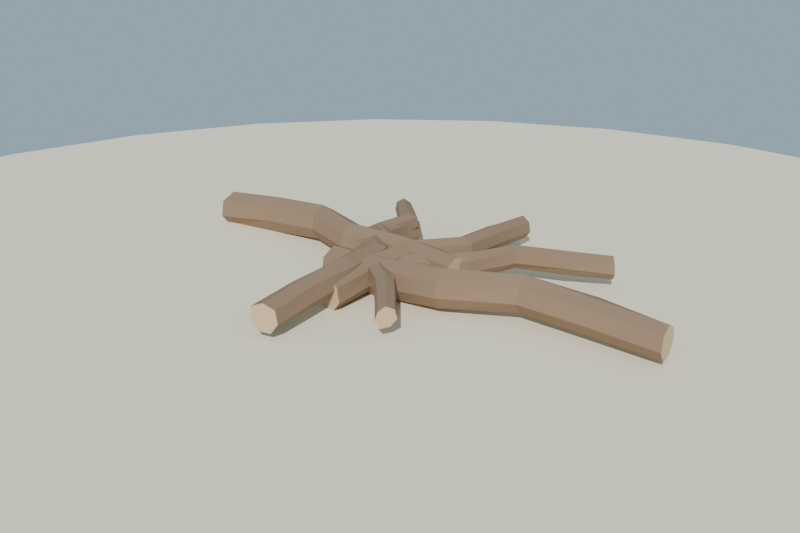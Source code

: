 # Source: monton_ramas_lowpoly.blend  (saved by Blender 4.2.68; exported with 4.5.12 LTS)
import bpy
from mathutils import Matrix  # noqa: F401  (used for matrix-valued properties, if any)

bpy.ops.wm.read_factory_settings(use_empty=True)
scene = bpy.context.scene
scene.name = 'Scene'

# ---- collections
col_collection = bpy.data.collections.new('Collection'); scene.collection.children.link(col_collection)

# ---- materials (node trees are filled in below, after node groups)
mat_mat_corteza_rama = bpy.data.materials.new('MAT_Corteza_Rama')
mat_mat_madera_rama = bpy.data.materials.new('MAT_Madera_Rama')
mat_mat_arena_isla = bpy.data.materials.new('MAT_Arena_Isla')

# ---- material node trees
mat_mat_corteza_rama.use_nodes = True; mat_mat_corteza_rama.node_tree.nodes.clear()
_N = mat_mat_corteza_rama.node_tree.nodes; _L = mat_mat_corteza_rama.node_tree.links
n0 = _N.new('ShaderNodeBsdfPrincipled'); n0.name = 'Principled BSDF'; n0.location = (10, 300)
n0.inputs[0].default_value = (0.3, 0.2, 0.13, 1.0)
n0.inputs[2].default_value = 0.92
n0.inputs[13].default_value = 0.12
n1 = _N.new('ShaderNodeOutputMaterial'); n1.name = 'Material Output'; n1.location = (300, 300)
_L.new(n0.outputs[0], n1.inputs[0])
n1.is_active_output = True
mat_mat_madera_rama.use_nodes = True; mat_mat_madera_rama.node_tree.nodes.clear()
_N = mat_mat_madera_rama.node_tree.nodes; _L = mat_mat_madera_rama.node_tree.links
n0 = _N.new('ShaderNodeBsdfPrincipled'); n0.name = 'Principled BSDF'; n0.location = (10, 300)
n0.inputs[0].default_value = (0.66, 0.48, 0.3, 1.0)
n0.inputs[2].default_value = 0.8
n0.inputs[13].default_value = 0.12
n1 = _N.new('ShaderNodeOutputMaterial'); n1.name = 'Material Output'; n1.location = (300, 300)
_L.new(n0.outputs[0], n1.inputs[0])
n1.is_active_output = True
mat_mat_arena_isla.use_nodes = True; mat_mat_arena_isla.node_tree.nodes.clear()
_N = mat_mat_arena_isla.node_tree.nodes; _L = mat_mat_arena_isla.node_tree.links
n0 = _N.new('ShaderNodeBsdfPrincipled'); n0.name = 'Principled BSDF'; n0.location = (10, 300)
n0.inputs[0].default_value = (0.92, 0.84, 0.63, 1.0)
n0.inputs[2].default_value = 1.0
n0.inputs[13].default_value = 0.12
n1 = _N.new('ShaderNodeOutputMaterial'); n1.name = 'Material Output'; n1.location = (300, 300)
_L.new(n0.outputs[0], n1.inputs[0])
n1.is_active_output = True

# ---- world
world_mundo = bpy.data.worlds.new('Mundo'); scene.world = world_mundo
world_mundo.use_nodes = True; world_mundo.node_tree.nodes.clear()
_N = world_mundo.node_tree.nodes; _L = world_mundo.node_tree.links
n0 = _N.new('ShaderNodeBackground'); n0.name = 'Background'; n0.location = (10, 300)
n0.inputs[0].default_value = (0.58, 0.79, 0.95, 1.0)
n0.inputs[1].default_value = 0.55
n1 = _N.new('ShaderNodeOutputWorld'); n1.name = 'World Output'; n1.location = (300, 300)
_L.new(n0.outputs[0], n1.inputs[0])
n1.is_active_output = True

# ---- cameras
cam_camera = bpy.data.cameras.new('Camera')
cam_camera.lens = 42.0

# ---- lights
light_sol = bpy.data.lights.new('SOL', 'SUN')
light_sol.energy = 3.2

# ---- meshes
me_sm_monton_rama_1 = bpy.data.meshes.new('SM_Monton_Rama_1')
me_sm_monton_rama_1.from_pydata([(-0.475, 0.0, 0.05857), (-0.475, 0.04428, 0.03531), (-0.475, 0.05591, -0.01276), (-0.475, 0.02541, -0.05276), (-0.475, -0.02295, -0.04765), (-0.475, -0.05479, -0.0125), (-0.475, -0.04579, 0.03651), (-0.285, 0.02738, 0.07061), (-0.285, 0.0693, 0.04788), (-0.285, 0.07632, 0.003283), (-0.285, 0.05005, -0.03262), (-0.285, 0.002569, -0.03707), (-0.285, -0.02101, 0.003408), (-0.285, -0.01286, 0.04654), (-0.095, 0.03992, 0.08), (-0.095, 0.07947, 0.05687), (-0.095, 0.08732, 0.01451), (-0.095, 0.0614, -0.01927), (-0.095, 0.01635, -0.02362), (-0.095, -0.008492, 0.01428), (-0.095, 0.000511, 0.05676), (0.095, -0.03082, 0.07994), (0.095, 0.009362, 0.06199), (0.095, 0.01689, 0.01905), (0.095, -0.01098, -0.01125), (0.095, -0.05233, -0.01472), (0.095, -0.07504, 0.01985), (0.095, -0.06664, 0.05851), (0.285, -0.005013, 0.07182), (0.285, 0.03287, 0.05736), (0.285, 0.03922, 0.01705), (0.285, 0.016, -0.01649), (0.285, -0.02431, -0.01292), (0.285, -0.04803, 0.01733), (0.285, -0.03896, 0.05421), (0.475, -0.02351, 0.06412), (0.475, 0.01369, 0.0473), (0.475, 0.01839, 0.008069), (0.475, -0.004806, -0.02121), (0.475, -0.04151, -0.01975), (0.475, -0.0684, 0.007388), (0.475, -0.05757, 0.0448), (-0.475, 0.000297, 0.0006746), (0.475, -0.02339, 0.01867)], [], [(0, 1, 8, 7), (1, 2, 9, 8), (2, 3, 10, 9), (3, 4, 11, 10), (4, 5, 12, 11), (5, 6, 13, 12), (6, 0, 7, 13), (7, 8, 15, 14), (8, 9, 16, 15), (9, 10, 17, 16), (10, 11, 18, 17), (11, 12, 19, 18), (12, 13, 20, 19), (13, 7, 14, 20), (14, 15, 22, 21), (15, 16, 23, 22), (16, 17, 24, 23), (17, 18, 25, 24), (18, 19, 26, 25), (19, 20, 27, 26), (20, 14, 21, 27), (21, 22, 29, 28), (22, 23, 30, 29), (23, 24, 31, 30), (24, 25, 32, 31), (25, 26, 33, 32), (26, 27, 34, 33), (27, 21, 28, 34), (28, 29, 36, 35), (29, 30, 37, 36), (30, 31, 38, 37), (31, 32, 39, 38), (32, 33, 40, 39), (33, 34, 41, 40), (34, 28, 35, 41), (42, 0, 1), (42, 1, 2), (42, 2, 3), (42, 3, 4), (42, 4, 5), (42, 5, 6), (42, 6, 0), (43, 36, 35), (43, 37, 36), (43, 38, 37), (43, 39, 38), (43, 40, 39), (43, 41, 40), (43, 35, 41)])
me_sm_monton_rama_1.polygons.foreach_set('material_index', [0, 0, 0, 0, 0, 0, 0, 0, 0, 0, 0, 0, 0, 0, 0, 0, 0, 0, 0, 0, 0, 0, 0, 0, 0, 0, 0, 0, 0, 0, 0, 0, 0, 0, 0, 1, 1, 1, 1, 1, 1, 1, 1, 1, 1, 1, 1, 1, 1])
me_sm_monton_rama_1.materials.append(mat_mat_corteza_rama)
me_sm_monton_rama_1.materials.append(mat_mat_madera_rama)
me_sm_monton_rama_1.update()
me_sm_monton_rama_2 = bpy.data.meshes.new('SM_Monton_Rama_2')
me_sm_monton_rama_2.from_pydata([(-0.475, 0.0, 0.05562), (-0.475, 0.04391, 0.03502), (-0.475, 0.05634, -0.01286), (-0.475, 0.02301, -0.04779), (-0.475, -0.02444, -0.05076), (-0.475, -0.05697, -0.013), (-0.475, -0.04581, 0.03654), (-0.285, -0.02738, 0.06479), (-0.285, 0.01506, 0.0483), (-0.285, 0.02526, 0.002438), (-0.285, -0.004374, -0.03332), (-0.285, -0.05209, -0.03686), (-0.285, -0.07929, 0.002606), (-0.285, -0.06846, 0.04721), (-0.095, -0.03992, 0.07995), (-0.095, 0.0008176, 0.05782), (-0.095, 0.008219, 0.01434), (-0.095, -0.01847, -0.01922), (-0.095, -0.06204, -0.02059), (-0.095, -0.08608, 0.01479), (-0.095, -0.08048, 0.05768), (0.095, 0.03082, 0.08079), (0.095, 0.06868, 0.06013), (0.095, 0.08124, 0.01843), (0.095, 0.05354, -0.01723), (0.095, 0.009371, -0.0146), (0.095, -0.01834, 0.01872), (0.095, -0.005143, 0.05862), (0.285, 0.005013, 0.07081), (0.285, 0.04458, 0.0587), (0.285, 0.04925, 0.01705), (0.285, 0.02447, -0.01326), (0.285, -0.01667, -0.01789), (0.285, -0.04264, 0.01627), (0.285, -0.02952, 0.05468), (0.475, -0.02351, 0.06135), (0.475, 0.01022, 0.04454), (0.475, 0.01876, 0.007984), (0.475, -0.005529, -0.01971), (0.475, -0.04311, -0.02307), (0.475, -0.06601, 0.007934), (0.475, -0.0581, 0.04522), (-0.475, -0.0005666, 0.0003947), (0.475, -0.0239, 0.01775)], [], [(0, 1, 8, 7), (1, 2, 9, 8), (2, 3, 10, 9), (3, 4, 11, 10), (4, 5, 12, 11), (5, 6, 13, 12), (6, 0, 7, 13), (7, 8, 15, 14), (8, 9, 16, 15), (9, 10, 17, 16), (10, 11, 18, 17), (11, 12, 19, 18), (12, 13, 20, 19), (13, 7, 14, 20), (14, 15, 22, 21), (15, 16, 23, 22), (16, 17, 24, 23), (17, 18, 25, 24), (18, 19, 26, 25), (19, 20, 27, 26), (20, 14, 21, 27), (21, 22, 29, 28), (22, 23, 30, 29), (23, 24, 31, 30), (24, 25, 32, 31), (25, 26, 33, 32), (26, 27, 34, 33), (27, 21, 28, 34), (28, 29, 36, 35), (29, 30, 37, 36), (30, 31, 38, 37), (31, 32, 39, 38), (32, 33, 40, 39), (33, 34, 41, 40), (34, 28, 35, 41), (42, 0, 1), (42, 1, 2), (42, 2, 3), (42, 3, 4), (42, 4, 5), (42, 5, 6), (42, 6, 0), (43, 36, 35), (43, 37, 36), (43, 38, 37), (43, 39, 38), (43, 40, 39), (43, 41, 40), (43, 35, 41)])
me_sm_monton_rama_2.polygons.foreach_set('material_index', [0, 0, 0, 0, 0, 0, 0, 0, 0, 0, 0, 0, 0, 0, 0, 0, 0, 0, 0, 0, 0, 0, 0, 0, 0, 0, 0, 0, 0, 0, 0, 0, 0, 0, 0, 1, 1, 1, 1, 1, 1, 1, 1, 1, 1, 1, 1, 1, 1])
me_sm_monton_rama_2.materials.append(mat_mat_corteza_rama)
me_sm_monton_rama_2.materials.append(mat_mat_madera_rama)
me_sm_monton_rama_2.update()
me_sm_monton_rama_3 = bpy.data.meshes.new('SM_Monton_Rama_3')
me_sm_monton_rama_3.from_pydata([(-0.375, 0.0, 0.0478), (-0.375, 0.03462, 0.02761), (-0.375, 0.04449, -0.01016), (-0.375, 0.02065, -0.04288), (-0.375, -0.01868, -0.03878), (-0.375, -0.04398, -0.01004), (-0.375, -0.03565, 0.02843), (-0.225, 0.02738, 0.06053), (-0.225, 0.05848, 0.03926), (-0.225, 0.06641, 0.005544), (-0.225, 0.0455, -0.02317), (-0.225, 0.007754, -0.0263), (-0.225, -0.01684, 0.004359), (-0.225, -0.004276, 0.0397), (-0.075, 0.03992, 0.06908), (-0.075, 0.07212, 0.05101), (-0.075, 0.08289, 0.01552), (-0.075, 0.05895, -0.01418), (-0.075, 0.02329, -0.009204), (-0.075, -0.003085, 0.01551), (-0.075, 0.007975, 0.05081), (0.075, -0.03082, 0.06679), (0.075, -0.0004969, 0.05412), (0.075, 0.004612, 0.02185), (0.075, -0.01323, -0.006596), (0.075, -0.04786, -0.005447), (0.075, -0.06647, 0.0218), (0.075, -0.05998, 0.05319), (0.225, -0.005013, 0.06418), (0.225, 0.0252, 0.05124), (0.225, 0.02976, 0.01921), (0.225, 0.01003, -0.004093), (0.225, -0.02069, -0.005416), (0.225, -0.0386, 0.01948), (0.225, -0.03318, 0.04961), (0.375, 0.02351, 0.05472), (0.375, 0.04949, 0.03835), (0.375, 0.05655, 0.01009), (0.375, 0.03936, -0.01528), (0.375, 0.009046, -0.01241), (0.375, -0.008508, 0.01033), (0.375, -0.00275, 0.03858), (-0.375, 0.0002071, 0.0002832), (0.375, 0.02381, 0.01777)], [], [(0, 1, 8, 7), (1, 2, 9, 8), (2, 3, 10, 9), (3, 4, 11, 10), (4, 5, 12, 11), (5, 6, 13, 12), (6, 0, 7, 13), (7, 8, 15, 14), (8, 9, 16, 15), (9, 10, 17, 16), (10, 11, 18, 17), (11, 12, 19, 18), (12, 13, 20, 19), (13, 7, 14, 20), (14, 15, 22, 21), (15, 16, 23, 22), (16, 17, 24, 23), (17, 18, 25, 24), (18, 19, 26, 25), (19, 20, 27, 26), (20, 14, 21, 27), (21, 22, 29, 28), (22, 23, 30, 29), (23, 24, 31, 30), (24, 25, 32, 31), (25, 26, 33, 32), (26, 27, 34, 33), (27, 21, 28, 34), (28, 29, 36, 35), (29, 30, 37, 36), (30, 31, 38, 37), (31, 32, 39, 38), (32, 33, 40, 39), (33, 34, 41, 40), (34, 28, 35, 41), (42, 0, 1), (42, 1, 2), (42, 2, 3), (42, 3, 4), (42, 4, 5), (42, 5, 6), (42, 6, 0), (43, 36, 35), (43, 37, 36), (43, 38, 37), (43, 39, 38), (43, 40, 39), (43, 41, 40), (43, 35, 41)])
me_sm_monton_rama_3.polygons.foreach_set('material_index', [0, 0, 0, 0, 0, 0, 0, 0, 0, 0, 0, 0, 0, 0, 0, 0, 0, 0, 0, 0, 0, 0, 0, 0, 0, 0, 0, 0, 0, 0, 0, 0, 0, 0, 0, 1, 1, 1, 1, 1, 1, 1, 1, 1, 1, 1, 1, 1, 1])
me_sm_monton_rama_3.materials.append(mat_mat_corteza_rama)
me_sm_monton_rama_3.materials.append(mat_mat_madera_rama)
me_sm_monton_rama_3.update()
me_sm_monton_rama_4 = bpy.data.meshes.new('SM_Monton_Rama_4')
me_sm_monton_rama_4.from_pydata([(-0.4, 0.0, 0.04779), (-0.4, 0.0418, 0.03333), (-0.4, 0.05222, -0.01192), (-0.4, 0.02004, -0.04161), (-0.4, -0.0229, -0.04755), (-0.4, -0.05042, -0.01151), (-0.4, -0.04022, 0.03207), (-0.24, -0.02738, 0.05869), (-0.24, 0.01212, 0.04595), (-0.24, 0.0185, 0.00398), (-0.24, -0.005534, -0.03092), (-0.24, -0.04833, -0.02904), (-0.24, -0.07613, 0.003325), (-0.24, -0.06628, 0.04547), (-0.08, 0.03992, 0.07014), (-0.08, 0.07686, 0.05479), (-0.08, 0.08813, 0.01433), (-0.08, 0.06113, -0.01872), (-0.08, 0.01866, -0.01882), (-0.08, -0.002064, 0.01575), (-0.08, 0.003147, 0.05466), (0.08, 0.03082, 0.07638), (0.08, 0.06415, 0.05652), (0.08, 0.07059, 0.02086), (0.08, 0.05067, -0.01128), (0.08, 0.01154, -0.0101), (0.08, -0.01527, 0.01942), (0.08, -0.002221, 0.05629), (0.24, -0.005013, 0.06638), (0.24, 0.02824, 0.05366), (0.24, 0.03819, 0.01728), (0.24, 0.01364, -0.01159), (0.24, -0.02209, -0.00831), (0.24, -0.04491, 0.01804), (0.24, -0.03589, 0.05177), (0.4, -0.02351, 0.05702), (0.4, 0.009155, 0.04368), (0.4, 0.01519, 0.008801), (0.4, -0.006055, -0.01862), (0.4, -0.04011, -0.01683), (0.4, -0.06262, 0.008708), (0.4, -0.05724, 0.04453), (-0.4, 7.495e-05, 8.757e-05), (0.4, -0.0236, 0.01819)], [], [(0, 1, 8, 7), (1, 2, 9, 8), (2, 3, 10, 9), (3, 4, 11, 10), (4, 5, 12, 11), (5, 6, 13, 12), (6, 0, 7, 13), (7, 8, 15, 14), (8, 9, 16, 15), (9, 10, 17, 16), (10, 11, 18, 17), (11, 12, 19, 18), (12, 13, 20, 19), (13, 7, 14, 20), (14, 15, 22, 21), (15, 16, 23, 22), (16, 17, 24, 23), (17, 18, 25, 24), (18, 19, 26, 25), (19, 20, 27, 26), (20, 14, 21, 27), (21, 22, 29, 28), (22, 23, 30, 29), (23, 24, 31, 30), (24, 25, 32, 31), (25, 26, 33, 32), (26, 27, 34, 33), (27, 21, 28, 34), (28, 29, 36, 35), (29, 30, 37, 36), (30, 31, 38, 37), (31, 32, 39, 38), (32, 33, 40, 39), (33, 34, 41, 40), (34, 28, 35, 41), (42, 0, 1), (42, 1, 2), (42, 2, 3), (42, 3, 4), (42, 4, 5), (42, 5, 6), (42, 6, 0), (43, 36, 35), (43, 37, 36), (43, 38, 37), (43, 39, 38), (43, 40, 39), (43, 41, 40), (43, 35, 41)])
me_sm_monton_rama_4.polygons.foreach_set('material_index', [0, 0, 0, 0, 0, 0, 0, 0, 0, 0, 0, 0, 0, 0, 0, 0, 0, 0, 0, 0, 0, 0, 0, 0, 0, 0, 0, 0, 0, 0, 0, 0, 0, 0, 0, 1, 1, 1, 1, 1, 1, 1, 1, 1, 1, 1, 1, 1, 1])
me_sm_monton_rama_4.materials.append(mat_mat_corteza_rama)
me_sm_monton_rama_4.materials.append(mat_mat_madera_rama)
me_sm_monton_rama_4.update()
me_sm_monton_rama_5 = bpy.data.meshes.new('SM_Monton_Rama_5')
me_sm_monton_rama_5.from_pydata([(-0.325, 0.0, 0.03727), (-0.325, 0.03175, 0.02532), (-0.325, 0.04205, -0.009598), (-0.325, 0.01692, -0.03514), (-0.325, -0.01748, -0.03629), (-0.325, -0.03821, -0.008722), (-0.325, -0.03247, 0.0259), (-0.195, -0.02738, 0.05399), (-0.195, 0.003115, 0.03877), (-0.195, 0.01291, 0.005257), (-0.195, -0.01018, -0.02127), (-0.195, -0.04362, -0.01927), (-0.195, -0.0641, 0.006072), (-0.195, -0.05805, 0.03891), (-0.065, -0.03992, 0.06326), (-0.065, -0.01243, 0.04725), (-0.065, -0.00227, 0.01674), (-0.065, -0.02409, -0.007545), (-0.065, -0.05658, -0.009271), (-0.065, -0.07345, 0.01768), (-0.065, -0.06785, 0.0476), (0.065, 0.03082, 0.06242), (0.065, 0.05798, 0.0516), (0.065, 0.06379, 0.02242), (0.065, 0.04572, -0.0009965), (0.065, 0.01623, -0.0003557), (0.065, -0.005428, 0.02167), (0.065, 0.002705, 0.05236), (0.195, -0.005013, 0.05994), (0.195, 0.02125, 0.04809), (0.195, 0.02609, 0.02005), (0.195, 0.0106, -0.00527), (0.195, -0.02054, -0.005092), (0.195, -0.03814, 0.01958), (0.195, -0.02983, 0.04693), (0.325, -0.02351, 0.05195), (0.325, 0.000373, 0.03668), (0.325, 0.005465, 0.01102), (0.325, -0.009808, -0.01082), (0.325, -0.03712, -0.01063), (0.325, -0.05646, 0.01011), (0.325, -0.04712, 0.03646), (-0.325, 0.0003651, -0.0001814), (0.325, -0.02403, 0.01782)], [], [(0, 1, 8, 7), (1, 2, 9, 8), (2, 3, 10, 9), (3, 4, 11, 10), (4, 5, 12, 11), (5, 6, 13, 12), (6, 0, 7, 13), (7, 8, 15, 14), (8, 9, 16, 15), (9, 10, 17, 16), (10, 11, 18, 17), (11, 12, 19, 18), (12, 13, 20, 19), (13, 7, 14, 20), (14, 15, 22, 21), (15, 16, 23, 22), (16, 17, 24, 23), (17, 18, 25, 24), (18, 19, 26, 25), (19, 20, 27, 26), (20, 14, 21, 27), (21, 22, 29, 28), (22, 23, 30, 29), (23, 24, 31, 30), (24, 25, 32, 31), (25, 26, 33, 32), (26, 27, 34, 33), (27, 21, 28, 34), (28, 29, 36, 35), (29, 30, 37, 36), (30, 31, 38, 37), (31, 32, 39, 38), (32, 33, 40, 39), (33, 34, 41, 40), (34, 28, 35, 41), (42, 0, 1), (42, 1, 2), (42, 2, 3), (42, 3, 4), (42, 4, 5), (42, 5, 6), (42, 6, 0), (43, 36, 35), (43, 37, 36), (43, 38, 37), (43, 39, 38), (43, 40, 39), (43, 41, 40), (43, 35, 41)])
me_sm_monton_rama_5.polygons.foreach_set('material_index', [0, 0, 0, 0, 0, 0, 0, 0, 0, 0, 0, 0, 0, 0, 0, 0, 0, 0, 0, 0, 0, 0, 0, 0, 0, 0, 0, 0, 0, 0, 0, 0, 0, 0, 0, 1, 1, 1, 1, 1, 1, 1, 1, 1, 1, 1, 1, 1, 1])
me_sm_monton_rama_5.materials.append(mat_mat_corteza_rama)
me_sm_monton_rama_5.materials.append(mat_mat_madera_rama)
me_sm_monton_rama_5.update()
me_sm_monton_rama_6 = bpy.data.meshes.new('SM_Monton_Rama_6')
me_sm_monton_rama_6.from_pydata([(-0.25, 0.0, 0.03617), (-0.25, 0.03026, 0.02413), (-0.25, 0.03472, -0.007924), (-0.25, 0.01756, -0.03646), (-0.25, -0.01568, -0.03255), (-0.25, -0.03682, -0.008403), (-0.25, -0.031, 0.02472), (-0.15, -0.02738, 0.05323), (-0.15, 0.001451, 0.03745), (-0.15, 0.009134, 0.006118), (-0.15, -0.0115, -0.01853), (-0.15, -0.04405, -0.02016), (-0.15, -0.06131, 0.00671), (-0.15, -0.05668, 0.03782), (-0.05, 0.03992, 0.06069), (-0.05, 0.06698, 0.04691), (-0.05, 0.07347, 0.01767), (-0.05, 0.05383, -0.003543), (-0.05, 0.02467, -0.006337), (-0.05, 0.006369, 0.01767), (-0.05, 0.01219, 0.04744), (0.05, -0.03082, 0.06289), (0.05, -0.003106, 0.05204), (0.05, 0.0025, 0.02234), (0.05, -0.01608, -0.000671), (0.05, -0.04458, 0.001367), (0.05, -0.06276, 0.02265), (0.05, -0.05863, 0.05212), (0.15, -0.005013, 0.05799), (0.15, 0.01836, 0.04578), (0.15, 0.02521, 0.02025), (0.15, 0.007916, 0.0002963), (0.15, -0.01944, -0.002822), (0.15, -0.03667, 0.01992), (0.15, -0.02865, 0.04599), (0.25, 0.02351, 0.04976), (0.25, 0.04681, 0.03621), (0.25, 0.05198, 0.01114), (0.25, 0.03733, -0.01107), (0.25, 0.0112, -0.007924), (0.25, -0.004622, 0.01121), (0.25, 0.000372, 0.03609), (-0.25, -0.0001372, -4.441e-05), (0.25, 0.0238, 0.01792)], [], [(0, 1, 8, 7), (1, 2, 9, 8), (2, 3, 10, 9), (3, 4, 11, 10), (4, 5, 12, 11), (5, 6, 13, 12), (6, 0, 7, 13), (7, 8, 15, 14), (8, 9, 16, 15), (9, 10, 17, 16), (10, 11, 18, 17), (11, 12, 19, 18), (12, 13, 20, 19), (13, 7, 14, 20), (14, 15, 22, 21), (15, 16, 23, 22), (16, 17, 24, 23), (17, 18, 25, 24), (18, 19, 26, 25), (19, 20, 27, 26), (20, 14, 21, 27), (21, 22, 29, 28), (22, 23, 30, 29), (23, 24, 31, 30), (24, 25, 32, 31), (25, 26, 33, 32), (26, 27, 34, 33), (27, 21, 28, 34), (28, 29, 36, 35), (29, 30, 37, 36), (30, 31, 38, 37), (31, 32, 39, 38), (32, 33, 40, 39), (33, 34, 41, 40), (34, 28, 35, 41), (42, 0, 1), (42, 1, 2), (42, 2, 3), (42, 3, 4), (42, 4, 5), (42, 5, 6), (42, 6, 0), (43, 36, 35), (43, 37, 36), (43, 38, 37), (43, 39, 38), (43, 40, 39), (43, 41, 40), (43, 35, 41)])
me_sm_monton_rama_6.polygons.foreach_set('material_index', [0, 0, 0, 0, 0, 0, 0, 0, 0, 0, 0, 0, 0, 0, 0, 0, 0, 0, 0, 0, 0, 0, 0, 0, 0, 0, 0, 0, 0, 0, 0, 0, 0, 0, 0, 1, 1, 1, 1, 1, 1, 1, 1, 1, 1, 1, 1, 1, 1])
me_sm_monton_rama_6.materials.append(mat_mat_corteza_rama)
me_sm_monton_rama_6.materials.append(mat_mat_madera_rama)
me_sm_monton_rama_6.update()
me_sm_monton_rama_7 = bpy.data.meshes.new('SM_Monton_Rama_7')
me_sm_monton_rama_7.from_pydata([(-0.225, 0.0, 0.0342), (-0.225, 0.02881, 0.02298), (-0.225, 0.03332, -0.007604), (-0.225, 0.01411, -0.02931), (-0.225, -0.01512, -0.0314), (-0.225, -0.03537, -0.008073), (-0.225, -0.02815, 0.02245), (-0.135, -0.02738, 0.04571), (-0.135, -0.001125, 0.03539), (-0.135, 0.003782, 0.00734), (-0.135, -0.01389, -0.01357), (-0.135, -0.04308, -0.01814), (-0.135, -0.06121, 0.006731), (-0.135, -0.05307, 0.03494), (-0.045, 0.03992, 0.05895), (-0.045, 0.06627, 0.04634), (-0.045, 0.06884, 0.01873), (-0.045, 0.05363, -0.00314), (-0.045, 0.02639, -0.002774), (-0.045, 0.01081, 0.01868), (-0.045, 0.01376, 0.04619), (0.045, 0.03082, 0.06255), (0.045, 0.05485, 0.0491), (0.045, 0.06244, 0.02272), (0.045, 0.04427, 0.00201), (0.045, 0.01766, 0.002622), (0.045, 0.0004584, 0.02301), (0.045, 0.005534, 0.05011), (0.135, 0.005013, 0.05546), (0.135, 0.02805, 0.04551), (0.135, 0.03196, 0.021), (0.135, 0.01785, 0.0004833), (0.135, -0.008133, -0.0001537), (0.135, -0.02324, 0.0207), (0.135, -0.01651, 0.04431), (0.225, -0.02351, 0.04734), (0.225, -0.0006679, 0.03585), (0.225, 0.005213, 0.01108), (0.225, -0.01203, -0.006213), (0.225, -0.03663, -0.009608), (0.225, -0.05078, 0.01141), (0.225, -0.04428, 0.03419), (-0.225, -0.0003415, 0.0004623), (0.225, -0.02324, 0.01772)], [], [(0, 1, 8, 7), (1, 2, 9, 8), (2, 3, 10, 9), (3, 4, 11, 10), (4, 5, 12, 11), (5, 6, 13, 12), (6, 0, 7, 13), (7, 8, 15, 14), (8, 9, 16, 15), (9, 10, 17, 16), (10, 11, 18, 17), (11, 12, 19, 18), (12, 13, 20, 19), (13, 7, 14, 20), (14, 15, 22, 21), (15, 16, 23, 22), (16, 17, 24, 23), (17, 18, 25, 24), (18, 19, 26, 25), (19, 20, 27, 26), (20, 14, 21, 27), (21, 22, 29, 28), (22, 23, 30, 29), (23, 24, 31, 30), (24, 25, 32, 31), (25, 26, 33, 32), (26, 27, 34, 33), (27, 21, 28, 34), (28, 29, 36, 35), (29, 30, 37, 36), (30, 31, 38, 37), (31, 32, 39, 38), (32, 33, 40, 39), (33, 34, 41, 40), (34, 28, 35, 41), (42, 0, 1), (42, 1, 2), (42, 2, 3), (42, 3, 4), (42, 4, 5), (42, 5, 6), (42, 6, 0), (43, 36, 35), (43, 37, 36), (43, 38, 37), (43, 39, 38), (43, 40, 39), (43, 41, 40), (43, 35, 41)])
me_sm_monton_rama_7.polygons.foreach_set('material_index', [0, 0, 0, 0, 0, 0, 0, 0, 0, 0, 0, 0, 0, 0, 0, 0, 0, 0, 0, 0, 0, 0, 0, 0, 0, 0, 0, 0, 0, 0, 0, 0, 0, 0, 0, 1, 1, 1, 1, 1, 1, 1, 1, 1, 1, 1, 1, 1, 1])
me_sm_monton_rama_7.materials.append(mat_mat_corteza_rama)
me_sm_monton_rama_7.materials.append(mat_mat_madera_rama)
me_sm_monton_rama_7.update()
me_cylinder = bpy.data.meshes.new('Cylinder')
me_cylinder.from_pydata([(0.0, 2.2, -0.12), (0.0, 2.2, 0.12), (0.5694, 2.125, -0.12), (0.5694, 2.125, 0.12), (1.1, 1.905, -0.12), (1.1, 1.905, 0.12), (1.556, 1.556, -0.12), (1.556, 1.556, 0.12), (1.905, 1.1, -0.12), (1.905, 1.1, 0.12), (2.125, 0.5694, -0.12), (2.125, 0.5694, 0.12), (2.2, 0.0, -0.12), (2.2, 0.0, 0.12), (2.125, -0.5694, -0.12), (2.125, -0.5694, 0.12), (1.905, -1.1, -0.12), (1.905, -1.1, 0.12), (1.556, -1.556, -0.12), (1.556, -1.556, 0.12), (1.1, -1.905, -0.12), (1.1, -1.905, 0.12), (0.5694, -2.125, -0.12), (0.5694, -2.125, 0.12), (0.0, -2.2, -0.12), (0.0, -2.2, 0.12), (-0.5694, -2.125, -0.12), (-0.5694, -2.125, 0.12), (-1.1, -1.905, -0.12), (-1.1, -1.905, 0.12), (-1.556, -1.556, -0.12), (-1.556, -1.556, 0.12), (-1.905, -1.1, -0.12), (-1.905, -1.1, 0.12), (-2.125, -0.5694, -0.12), (-2.125, -0.5694, 0.12), (-2.2, 0.0, -0.12), (-2.2, 0.0, 0.12), (-2.125, 0.5694, -0.12), (-2.125, 0.5694, 0.12), (-1.905, 1.1, -0.12), (-1.905, 1.1, 0.12), (-1.556, 1.556, -0.12), (-1.556, 1.556, 0.12), (-1.1, 1.905, -0.12), (-1.1, 1.905, 0.12), (-0.5694, 2.125, -0.12), (-0.5694, 2.125, 0.12)], [], [(0, 1, 3, 2), (2, 3, 5, 4), (4, 5, 7, 6), (6, 7, 9, 8), (8, 9, 11, 10), (10, 11, 13, 12), (12, 13, 15, 14), (14, 15, 17, 16), (16, 17, 19, 18), (18, 19, 21, 20), (20, 21, 23, 22), (22, 23, 25, 24), (24, 25, 27, 26), (26, 27, 29, 28), (28, 29, 31, 30), (30, 31, 33, 32), (32, 33, 35, 34), (34, 35, 37, 36), (36, 37, 39, 38), (38, 39, 41, 40), (40, 41, 43, 42), (42, 43, 45, 44), (3, 1, 47, 45, 43, 41, 39, 37, 35, 33, 31, 29, 27, 25, 23, 21, 19, 17, 15, 13, 11, 9, 7, 5), (44, 45, 47, 46), (46, 47, 1, 0), (0, 2, 4, 6, 8, 10, 12, 14, 16, 18, 20, 22, 24, 26, 28, 30, 32, 34, 36, 38, 40, 42, 44, 46)])
_uv = me_cylinder.uv_layers.new(name='UVMap')
_uv.uv.foreach_set('vector', [1.0, 0.5, 1.0, 1.0, 0.9583, 1.0, 0.9583, 0.5, 0.9583, 0.5, 0.9583, 1.0, 0.9167, 1.0, 0.9167, 0.5, 0.9167, 0.5, 0.9167, 1.0, 0.875, 1.0, 0.875, 0.5, 0.875, 0.5, 0.875, 1.0, 0.8333, 1.0, 0.8333, 0.5, 0.8333, 0.5, 0.8333, 1.0, 0.7917, 1.0, 0.7917, 0.5, 0.7917, 0.5, 0.7917, 1.0, 0.75, 1.0, 0.75, 0.5, 0.75, 0.5, 0.75, 1.0, 0.7083, 1.0, 0.7083, 0.5, 0.7083, 0.5, 0.7083, 1.0, 0.6667, 1.0, 0.6667, 0.5, 0.6667, 0.5, 0.6667, 1.0, 0.625, 1.0, 0.625, 0.5, 0.625, 0.5, 0.625, 1.0, 0.5833, 1.0, 0.5833, 0.5, 0.5833, 0.5, 0.5833, 1.0, 0.5417, 1.0, 0.5417, 0.5, 0.5417, 0.5, 0.5417, 1.0, 0.5, 1.0, 0.5, 0.5, 0.5, 0.5, 0.5, 1.0, 0.4583, 1.0, 0.4583, 0.5, 0.4583, 0.5, 0.4583, 1.0, 0.4167, 1.0, 0.4167, 0.5, 0.4167, 0.5, 0.4167, 1.0, 0.375, 1.0, 0.375, 0.5, 0.375, 0.5, 0.375, 1.0, 0.3333, 1.0, 0.3333, 0.5, 0.3333, 0.5, 0.3333, 1.0, 0.2917, 1.0, 0.2917, 0.5, 0.2917, 0.5, 0.2917, 1.0, 0.25, 1.0, 0.25, 0.5, 0.25, 0.5, 0.25, 1.0, 0.2083, 1.0, 0.2083, 0.5, 0.2083, 0.5, 0.2083, 1.0, 0.1667, 1.0, 0.1667, 0.5, 0.1667, 0.5, 0.1667, 1.0, 0.125, 1.0, 0.125, 0.5, 0.125, 0.5, 0.125, 1.0, 0.08333, 1.0, 0.08333, 0.5, 0.3121, 0.4818, 0.25, 0.49, 0.1879, 0.4818, 0.13, 0.4578, 0.08029, 0.4197, 0.04215, 0.37, 0.01818, 0.3121, 0.01, 0.25, 0.01818, 0.1879, 0.04215, 0.13, 0.08029, 0.08029, 0.13, 0.04215, 0.1879, 0.01818, 0.25, 0.01, 0.3121, 0.01818, 0.37, 0.04215, 0.4197, 0.08029, 0.4578, 0.13, 0.4818, 0.1879, 0.49, 0.25, 0.4818, 0.3121, 0.4578, 0.37, 0.4197, 0.4197, 0.37, 0.4578, 0.08333, 0.5, 0.08333, 1.0, 0.04167, 1.0, 0.04167, 0.5, 0.04167, 0.5, 0.04167, 1.0, -1.863e-07, 1.0, -1.863e-07, 0.5, 0.75, 0.49, 0.8121, 0.4818, 0.87, 0.4578, 0.9197, 0.4197, 0.9578, 0.37, 0.9818, 0.3121, 0.99, 0.25, 0.9818, 0.1879, 0.9578, 0.13, 0.9197, 0.08029, 0.87, 0.04215, 0.8121, 0.01818, 0.75, 0.01, 0.6879, 0.01818, 0.63, 0.04215, 0.5803, 0.08029, 0.5422, 0.13, 0.5182, 0.1879, 0.51, 0.25, 0.5182, 0.3121, 0.5422, 0.37, 0.5803, 0.4197, 0.63, 0.4578, 0.6879, 0.4818])
me_cylinder.materials.append(mat_mat_arena_isla)
me_cylinder.update()

# ---- objects
ob_sm_monton_rama_1 = bpy.data.objects.new('SM_Monton_Rama_1', me_sm_monton_rama_1)
ob_sm_monton_rama_2 = bpy.data.objects.new('SM_Monton_Rama_2', me_sm_monton_rama_2)
ob_sm_monton_rama_3 = bpy.data.objects.new('SM_Monton_Rama_3', me_sm_monton_rama_3)
ob_sm_monton_rama_4 = bpy.data.objects.new('SM_Monton_Rama_4', me_sm_monton_rama_4)
ob_sm_monton_rama_5 = bpy.data.objects.new('SM_Monton_Rama_5', me_sm_monton_rama_5)
ob_sm_monton_rama_6 = bpy.data.objects.new('SM_Monton_Rama_6', me_sm_monton_rama_6)
ob_sm_monton_rama_7 = bpy.data.objects.new('SM_Monton_Rama_7', me_sm_monton_rama_7)
ob_sol = bpy.data.objects.new('SOL', light_sol)
ob_base_arena = bpy.data.objects.new('Base_Arena', me_cylinder)
ob_cam_montonramas = bpy.data.objects.new('CAM_MontonRamas', cam_camera)

# ---- transforms, parenting, visibility, modifiers, constraints
ob_sm_monton_rama_1.location = (-0.3, 0.05, 0.09776)
ob_sm_monton_rama_2.location = (0.32, -0.04, 0.09776)
ob_sm_monton_rama_2.rotation_euler = (0.0, 0.0, 0.1396)
ob_sm_monton_rama_3.location = (0.05, 0.1, 0.09776)
ob_sm_monton_rama_3.rotation_euler = (0.0, 0.0, 1.431)
ob_sm_monton_rama_4.location = (-0.08, -0.12, 0.09776)
ob_sm_monton_rama_4.rotation_euler = (0.0, 0.0, -1.257)
ob_sm_monton_rama_5.location = (0.2, 0.15, 0.09776)
ob_sm_monton_rama_5.rotation_euler = (0.0, 0.0, 0.6981)
ob_sm_monton_rama_6.location = (-0.18, 0.18, 0.09776)
ob_sm_monton_rama_6.rotation_euler = (0.0, 0.0, 2.094)
ob_sm_monton_rama_7.location = (0.05, -0.18, 0.09776)
ob_sm_monton_rama_7.rotation_euler = (0.0, 0.0, -0.5236)
ob_sol.location = (0.0, 0.0, 0.0)
ob_sol.rotation_euler = (0.8727, 0.1047, 0.4887)
ob_base_arena.location = (0.0, 0.0, -0.06)
ob_cam_montonramas.location = (1.6, -1.8, 1.0)
ob_cam_montonramas.rotation_euler = (1.213, 1.547e-08, 0.7266)

# ---- collection membership
scene.collection.objects.link(ob_sm_monton_rama_1)
scene.collection.objects.link(ob_sm_monton_rama_2)
scene.collection.objects.link(ob_sm_monton_rama_3)
scene.collection.objects.link(ob_sm_monton_rama_4)
scene.collection.objects.link(ob_sm_monton_rama_5)
scene.collection.objects.link(ob_sm_monton_rama_6)
scene.collection.objects.link(ob_sm_monton_rama_7)
scene.collection.objects.link(ob_sol)
col_collection.objects.link(ob_base_arena)
col_collection.objects.link(ob_cam_montonramas)

# ---- scene / render settings (as saved in the file)
scene.camera = ob_cam_montonramas
scene.frame_start = 1; scene.frame_end = 250; scene.frame_set(1)
scene.render.engine = 'BLENDER_EEVEE_NEXT'
scene.render.resolution_x = 1200
scene.render.resolution_y = 800
bpy.context.view_layer.update()
